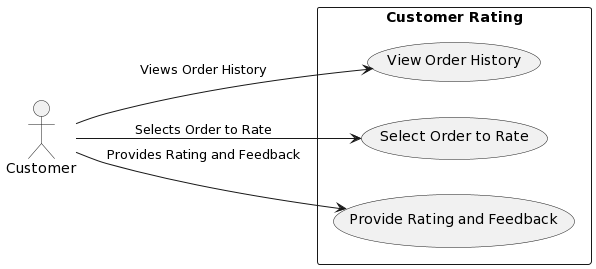

The diagram above was rendered by PlantUML. Its source (embedded in the PNG):
@startuml
left to right direction
skinparam packageStyle rectangle

actor Customer as C
rectangle "Customer Rating" {
  usecase (View Order History) as UC1
  usecase (Select Order to Rate) as UC2
  usecase (Provide Rating and Feedback) as UC3
}

C --> UC1 : Views Order History
C --> UC2 : Selects Order to Rate
C --> UC3 : Provides Rating and Feedback
@enduml